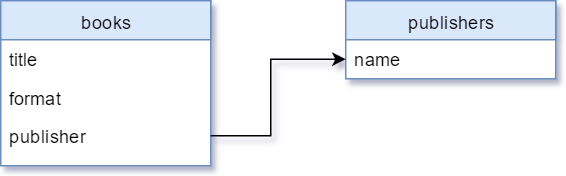

The diagram above was exported from draw.io. Its source (the exported page's mxGraphModel, read from the mxfile embedded in the PNG):
<mxGraphModel dx="530" dy="583" grid="1" gridSize="10" guides="1" tooltips="1" connect="1" arrows="1" fold="1" page="1" pageScale="1" pageWidth="1169" pageHeight="826" background="#ffffff" math="0" shadow="0">
  <root>
    <mxCell id="0" />
    <mxCell id="1" parent="0" />
    <mxCell id="2" value="publishers" style="swimlane;html=1;fontStyle=0;childLayout=stackLayout;horizontal=1;startSize=26;fillColor=#dae8fc;horizontalStack=0;resizeParent=1;resizeLast=0;collapsible=1;marginBottom=0;swimlaneFillColor=#ffffff;strokeColor=#6c8ebf;strokeWidth=1;" vertex="1" parent="1">
      <mxGeometry x="840" y="280" width="140" height="52" as="geometry" />
    </mxCell>
    <mxCell id="3" value="name" style="text;html=1;strokeColor=none;fillColor=none;align=left;verticalAlign=top;spacingLeft=4;spacingRight=4;whiteSpace=wrap;overflow=hidden;rotatable=0;points=[[0,0.5],[1,0.5]];portConstraint=eastwest;" vertex="1" parent="2">
      <mxGeometry y="26" width="140" height="26" as="geometry" />
    </mxCell>
    <mxCell id="4" value="name" style="text;html=1;strokeColor=none;fillColor=none;align=left;verticalAlign=top;spacingLeft=4;spacingRight=4;whiteSpace=wrap;overflow=hidden;rotatable=0;points=[[0,0.5],[1,0.5]];portConstraint=eastwest;" vertex="1" parent="1">
      <mxGeometry x="840" y="306" width="140" height="26" as="geometry" />
    </mxCell>
    <mxCell id="5" value="books" style="swimlane;html=1;fontStyle=0;childLayout=stackLayout;horizontal=1;startSize=26;fillColor=#dae8fc;horizontalStack=0;resizeParent=1;resizeLast=0;collapsible=1;marginBottom=0;swimlaneFillColor=#ffffff;strokeColor=#6c8ebf;strokeWidth=1;" vertex="1" parent="1">
      <mxGeometry x="610" y="280" width="140" height="110" as="geometry" />
    </mxCell>
    <mxCell id="6" value="title" style="text;html=1;strokeColor=none;fillColor=none;align=left;verticalAlign=top;spacingLeft=4;spacingRight=4;whiteSpace=wrap;overflow=hidden;rotatable=0;points=[[0,0.5],[1,0.5]];portConstraint=eastwest;" vertex="1" parent="5">
      <mxGeometry y="26" width="140" height="26" as="geometry" />
    </mxCell>
    <mxCell id="7" value="format" style="text;html=1;strokeColor=none;fillColor=none;align=left;verticalAlign=top;spacingLeft=4;spacingRight=4;whiteSpace=wrap;overflow=hidden;rotatable=0;points=[[0,0.5],[1,0.5]];portConstraint=eastwest;" vertex="1" parent="5">
      <mxGeometry y="52" width="140" height="25" as="geometry" />
    </mxCell>
    <mxCell id="8" value="publisher" style="text;html=1;strokeColor=none;fillColor=none;align=left;verticalAlign=top;spacingLeft=4;spacingRight=4;whiteSpace=wrap;overflow=hidden;rotatable=0;points=[[0,0.5],[1,0.5]];portConstraint=eastwest;" vertex="1" parent="5">
      <mxGeometry y="77" width="140" height="26" as="geometry" />
    </mxCell>
    <mxCell id="9" value="title" style="text;html=1;strokeColor=none;fillColor=none;align=left;verticalAlign=top;spacingLeft=4;spacingRight=4;whiteSpace=wrap;overflow=hidden;rotatable=0;points=[[0,0.5],[1,0.5]];portConstraint=eastwest;" vertex="1" parent="1">
      <mxGeometry x="610" y="306" width="140" height="26" as="geometry" />
    </mxCell>
    <mxCell id="10" value="format" style="text;html=1;strokeColor=none;fillColor=none;align=left;verticalAlign=top;spacingLeft=4;spacingRight=4;whiteSpace=wrap;overflow=hidden;rotatable=0;points=[[0,0.5],[1,0.5]];portConstraint=eastwest;" vertex="1" parent="1">
      <mxGeometry x="610" y="332" width="140" height="25" as="geometry" />
    </mxCell>
    <mxCell id="11" value="publisher" style="text;html=1;strokeColor=none;fillColor=none;align=left;verticalAlign=top;spacingLeft=4;spacingRight=4;whiteSpace=wrap;overflow=hidden;rotatable=0;points=[[0,0.5],[1,0.5]];portConstraint=eastwest;" vertex="1" parent="1">
      <mxGeometry x="610" y="357" width="140" height="26" as="geometry" />
    </mxCell>
    <mxCell id="12" style="edgeStyle=orthogonalEdgeStyle;rounded=0;html=1;entryX=0;entryY=0.75;startSize=26;jettySize=auto;orthogonalLoop=1;" edge="1" source="11" target="2" parent="1">
      <mxGeometry x="750" y="319" as="geometry">
        <Array as="points">
          <mxPoint x="790" y="370" />
          <mxPoint x="790" y="319" />
        </Array>
      </mxGeometry>
    </mxCell>
  </root>
</mxGraphModel>